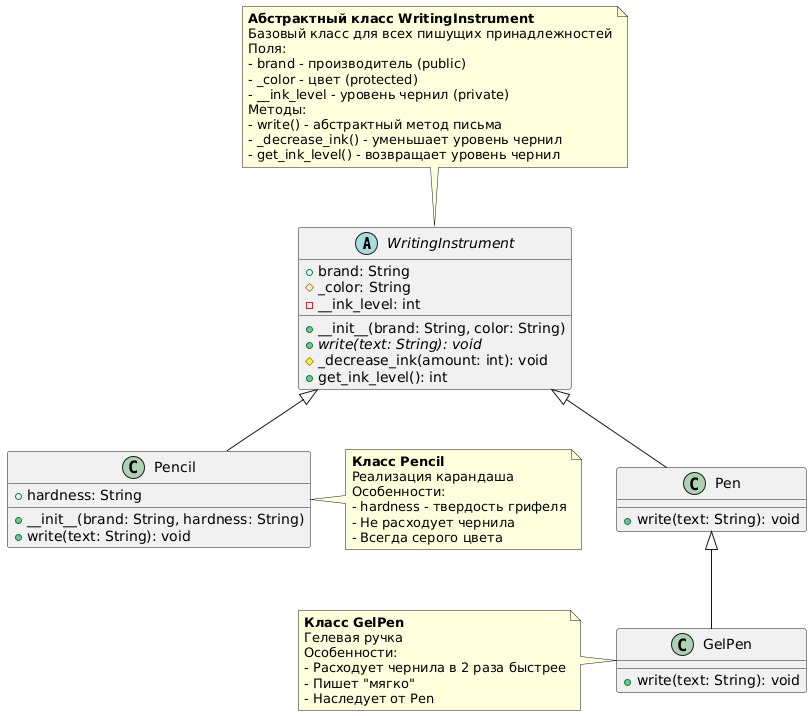

The diagram above was rendered by PlantUML. Its source (embedded in the PNG):
@startuml
abstract class WritingInstrument {
  + brand: String
  # _color: String
  - __ink_level: int
  + __init__(brand: String, color: String)
  + {abstract} write(text: String): void
  # _decrease_ink(amount: int): void
  + get_ink_level(): int
}

class Pencil {
  + hardness: String
  + __init__(brand: String, hardness: String)
  + write(text: String): void
}

class Pen {
  + write(text: String): void
}

class GelPen {
  + write(text: String): void
}

WritingInstrument <|-- Pencil
WritingInstrument <|-- Pen
Pen <|-- GelPen

note top of WritingInstrument
  **Абстрактный класс WritingInstrument**
  Базовый класс для всех пишущих принадлежностей
  Поля:
  - brand - производитель (public)
  - _color - цвет (protected)
  - __ink_level - уровень чернил (private)
  Методы:
  - write() - абстрактный метод письма
  - _decrease_ink() - уменьшает уровень чернил
  - get_ink_level() - возвращает уровень чернил
end note

note right of Pencil
  **Класс Pencil**
  Реализация карандаша
  Особенности:
  - hardness - твердость грифеля
  - Не расходует чернила
  - Всегда серого цвета
end note

note left of GelPen
  **Класс GelPen**
  Гелевая ручка
  Особенности:
  - Расходует чернила в 2 раза быстрее
  - Пишет "мягко"
  - Наследует от Pen
end note
@enduml